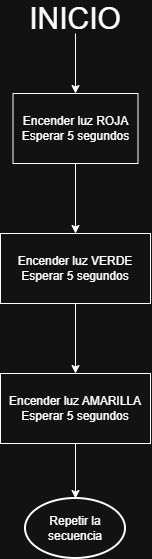

The diagram above was exported from draw.io. Its source (the exported page's mxGraphModel, read from the mxfile embedded in the PNG):
<mxGraphModel dx="1414" dy="729" grid="1" gridSize="10" guides="1" tooltips="1" connect="1" arrows="1" fold="1" page="1" pageScale="1" pageWidth="827" pageHeight="1169" math="0" shadow="0">
  <root>
    <mxCell id="0" />
    <mxCell id="1" parent="0" />
    <mxCell id="pfesmoo8H8fNCd17lVic-5" edge="1" parent="1" source="pfesmoo8H8fNCd17lVic-3" style="edgeStyle=orthogonalEdgeStyle;rounded=0;orthogonalLoop=1;jettySize=auto;html=1;" target="pfesmoo8H8fNCd17lVic-4" value="">
      <mxGeometry relative="1" as="geometry" />
    </mxCell>
    <mxCell id="pfesmoo8H8fNCd17lVic-3" parent="1" style="text;html=1;whiteSpace=wrap;strokeColor=none;fillColor=none;align=center;verticalAlign=middle;rounded=0;" value="&lt;font style=&quot;font-size: 30px;&quot;&gt;INICIO&lt;/font&gt;" vertex="1">
      <mxGeometry height="30" width="60" x="370" y="60" as="geometry" />
    </mxCell>
    <mxCell id="pfesmoo8H8fNCd17lVic-8" edge="1" parent="1" source="pfesmoo8H8fNCd17lVic-4" style="edgeStyle=orthogonalEdgeStyle;rounded=0;orthogonalLoop=1;jettySize=auto;html=1;" target="pfesmoo8H8fNCd17lVic-7" value="">
      <mxGeometry relative="1" as="geometry" />
    </mxCell>
    <mxCell id="pfesmoo8H8fNCd17lVic-4" parent="1" style="whiteSpace=wrap;html=1;" value="Encender luz ROJA&lt;div&gt;Esperar 5 segundos&lt;/div&gt;" vertex="1">
      <mxGeometry height="70" width="125" x="337.5" y="150" as="geometry" />
    </mxCell>
    <mxCell id="pfesmoo8H8fNCd17lVic-12" edge="1" parent="1" source="pfesmoo8H8fNCd17lVic-7" style="edgeStyle=orthogonalEdgeStyle;rounded=0;orthogonalLoop=1;jettySize=auto;html=1;" target="pfesmoo8H8fNCd17lVic-11" value="">
      <mxGeometry relative="1" as="geometry" />
    </mxCell>
    <mxCell id="pfesmoo8H8fNCd17lVic-7" parent="1" style="whiteSpace=wrap;html=1;" value="Encender luz VERDE&lt;div&gt;Esperar 5 segundos&lt;/div&gt;" vertex="1">
      <mxGeometry height="70" width="150" x="325" y="290" as="geometry" />
    </mxCell>
    <mxCell id="pfesmoo8H8fNCd17lVic-14" edge="1" parent="1" source="pfesmoo8H8fNCd17lVic-11" style="edgeStyle=orthogonalEdgeStyle;rounded=0;orthogonalLoop=1;jettySize=auto;html=1;" target="pfesmoo8H8fNCd17lVic-13" value="">
      <mxGeometry relative="1" as="geometry" />
    </mxCell>
    <mxCell id="pfesmoo8H8fNCd17lVic-11" parent="1" style="whiteSpace=wrap;html=1;" value="Encender luz AMARILLA&lt;div&gt;Esperar 5 segundos&lt;/div&gt;" vertex="1">
      <mxGeometry height="70" width="150" x="325" y="430" as="geometry" />
    </mxCell>
    <mxCell id="pfesmoo8H8fNCd17lVic-13" parent="1" style="strokeWidth=2;html=1;shape=mxgraph.flowchart.start_1;whiteSpace=wrap;" value="Repetir la secuencia" vertex="1">
      <mxGeometry height="60" width="100" x="350" y="555" as="geometry" />
    </mxCell>
  </root>
</mxGraphModel>